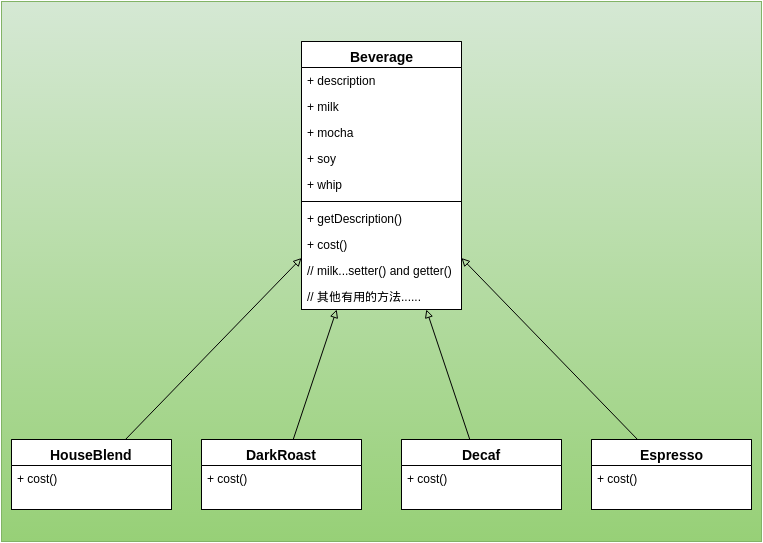

The diagram above was exported from draw.io. Its source (the exported page's mxGraphModel, read from the mxfile embedded in the PNG):
<mxGraphModel dx="823" dy="589" grid="1" gridSize="10" guides="1" tooltips="1" connect="1" arrows="1" fold="1" page="1" pageScale="1" pageWidth="826" pageHeight="1169" background="#ffffff" math="0" shadow="0">
  <root>
    <mxCell id="0" />
    <mxCell id="1" parent="0" />
    <mxCell id="37" value="" style="whiteSpace=wrap;html=1;fontSize=14;plain-green" parent="1" vertex="1">
      <mxGeometry x="33" y="30" width="760" height="540" as="geometry" />
    </mxCell>
    <mxCell id="36" value="" style="group" parent="1" vertex="1" connectable="0">
      <mxGeometry x="43" y="70" width="740" height="268" as="geometry" />
    </mxCell>
    <mxCell id="6" value="Beverage" style="swimlane;html=1;fontStyle=1;align=center;verticalAlign=top;childLayout=stackLayout;horizontal=1;startSize=26;horizontalStack=0;resizeParent=1;resizeLast=0;collapsible=1;marginBottom=0;swimlaneFillColor=#ffffff;fillColor=#FFFFFF;fontSize=14;" parent="36" vertex="1">
      <mxGeometry x="290" width="160" height="268" as="geometry" />
    </mxCell>
    <mxCell id="41" value="+ description" style="text;html=1;strokeColor=none;fillColor=none;align=left;verticalAlign=top;spacingLeft=4;spacingRight=4;whiteSpace=wrap;overflow=hidden;rotatable=0;points=[[0,0.5],[1,0.5]];portConstraint=eastwest;" parent="6" vertex="1">
      <mxGeometry y="26" width="160" height="26" as="geometry" />
    </mxCell>
    <mxCell id="39" value="+ milk" style="text;html=1;strokeColor=none;fillColor=none;align=left;verticalAlign=top;spacingLeft=4;spacingRight=4;whiteSpace=wrap;overflow=hidden;rotatable=0;points=[[0,0.5],[1,0.5]];portConstraint=eastwest;" parent="6" vertex="1">
      <mxGeometry y="52" width="160" height="26" as="geometry" />
    </mxCell>
    <mxCell id="42" value="+ mocha" style="text;html=1;strokeColor=none;fillColor=none;align=left;verticalAlign=top;spacingLeft=4;spacingRight=4;whiteSpace=wrap;overflow=hidden;rotatable=0;points=[[0,0.5],[1,0.5]];portConstraint=eastwest;" parent="6" vertex="1">
      <mxGeometry y="78" width="160" height="26" as="geometry" />
    </mxCell>
    <mxCell id="40" value="+ soy" style="text;html=1;strokeColor=none;fillColor=none;align=left;verticalAlign=top;spacingLeft=4;spacingRight=4;whiteSpace=wrap;overflow=hidden;rotatable=0;points=[[0,0.5],[1,0.5]];portConstraint=eastwest;" parent="6" vertex="1">
      <mxGeometry y="104" width="160" height="26" as="geometry" />
    </mxCell>
    <mxCell id="7" value="+ whip" style="text;html=1;strokeColor=none;fillColor=none;align=left;verticalAlign=top;spacingLeft=4;spacingRight=4;whiteSpace=wrap;overflow=hidden;rotatable=0;points=[[0,0.5],[1,0.5]];portConstraint=eastwest;" parent="6" vertex="1">
      <mxGeometry y="130" width="160" height="26" as="geometry" />
    </mxCell>
    <mxCell id="8" value="" style="line;html=1;strokeWidth=1;fillColor=none;align=left;verticalAlign=middle;spacingTop=-1;spacingLeft=3;spacingRight=3;rotatable=0;labelPosition=right;points=[];portConstraint=eastwest;" parent="6" vertex="1">
      <mxGeometry y="156" width="160" height="8" as="geometry" />
    </mxCell>
    <mxCell id="9" value="+ getDescription()" style="text;html=1;strokeColor=none;fillColor=none;align=left;verticalAlign=top;spacingLeft=4;spacingRight=4;whiteSpace=wrap;overflow=hidden;rotatable=0;points=[[0,0.5],[1,0.5]];portConstraint=eastwest;" parent="6" vertex="1">
      <mxGeometry y="164" width="160" height="26" as="geometry" />
    </mxCell>
    <mxCell id="38" value="+ cost()" style="text;html=1;strokeColor=none;fillColor=none;align=left;verticalAlign=top;spacingLeft=4;spacingRight=4;whiteSpace=wrap;overflow=hidden;rotatable=0;points=[[0,0.5],[1,0.5]];portConstraint=eastwest;" parent="6" vertex="1">
      <mxGeometry y="190" width="160" height="26" as="geometry" />
    </mxCell>
    <mxCell id="44" value="// milk...setter() and getter()" style="text;html=1;strokeColor=none;fillColor=none;align=left;verticalAlign=top;spacingLeft=4;spacingRight=4;whiteSpace=wrap;overflow=hidden;rotatable=0;points=[[0,0.5],[1,0.5]];portConstraint=eastwest;" parent="6" vertex="1">
      <mxGeometry y="216" width="160" height="26" as="geometry" />
    </mxCell>
    <mxCell id="11" value="// 其他有用的方法......" style="text;html=1;strokeColor=none;fillColor=none;align=left;verticalAlign=top;spacingLeft=4;spacingRight=4;whiteSpace=wrap;overflow=hidden;rotatable=0;points=[[0,0.5],[1,0.5]];portConstraint=eastwest;" parent="6" vertex="1">
      <mxGeometry y="242" width="160" height="26" as="geometry" />
    </mxCell>
    <mxCell id="32" style="rounded=0;html=1;startArrow=none;startFill=0;endArrow=block;endFill=0;jettySize=auto;orthogonalLoop=1;fontSize=14;" parent="36" source="12" target="6" edge="1">
      <mxGeometry relative="1" as="geometry" />
    </mxCell>
    <mxCell id="12" value="HouseBlend" style="swimlane;html=1;fontStyle=1;align=center;verticalAlign=top;childLayout=stackLayout;horizontal=1;startSize=26;horizontalStack=0;resizeParent=1;resizeLast=0;collapsible=1;marginBottom=0;swimlaneFillColor=#ffffff;fillColor=#FFFFFF;fontSize=14;" parent="36" vertex="1">
      <mxGeometry y="398" width="160" height="70" as="geometry" />
    </mxCell>
    <mxCell id="16" value="+ cost()" style="text;html=1;strokeColor=none;fillColor=none;align=left;verticalAlign=top;spacingLeft=4;spacingRight=4;whiteSpace=wrap;overflow=hidden;rotatable=0;points=[[0,0.5],[1,0.5]];portConstraint=eastwest;" parent="12" vertex="1">
      <mxGeometry y="26" width="160" height="44" as="geometry" />
    </mxCell>
    <mxCell id="33" style="edgeStyle=none;rounded=0;html=1;startArrow=none;startFill=0;endArrow=block;endFill=0;jettySize=auto;orthogonalLoop=1;fontSize=14;" parent="36" source="17" edge="1">
      <mxGeometry relative="1" as="geometry">
        <mxPoint x="290" y="410.6" as="targetPoint" />
      </mxGeometry>
    </mxCell>
    <mxCell id="46" style="edgeStyle=none;rounded=0;html=1;startArrow=none;startFill=0;endArrow=block;endFill=0;jettySize=auto;orthogonalLoop=1;fontSize=14;" parent="36" source="17" target="6" edge="1">
      <mxGeometry relative="1" as="geometry" />
    </mxCell>
    <mxCell id="17" value="DarkRoast" style="swimlane;html=1;fontStyle=1;align=center;verticalAlign=top;childLayout=stackLayout;horizontal=1;startSize=26;horizontalStack=0;resizeParent=1;resizeLast=0;collapsible=1;marginBottom=0;swimlaneFillColor=#ffffff;fillColor=#FFFFFF;fontSize=14;" parent="36" vertex="1">
      <mxGeometry x="190" y="398" width="160" height="70" as="geometry" />
    </mxCell>
    <mxCell id="21" value="+ cost()" style="text;html=1;strokeColor=none;fillColor=none;align=left;verticalAlign=top;spacingLeft=4;spacingRight=4;whiteSpace=wrap;overflow=hidden;rotatable=0;points=[[0,0.5],[1,0.5]];portConstraint=eastwest;" parent="17" vertex="1">
      <mxGeometry y="26" width="160" height="26" as="geometry" />
    </mxCell>
    <mxCell id="34" style="edgeStyle=none;rounded=0;html=1;startArrow=none;startFill=0;endArrow=block;endFill=0;jettySize=auto;orthogonalLoop=1;fontSize=14;" parent="36" source="22" edge="1">
      <mxGeometry relative="1" as="geometry">
        <mxPoint x="450" y="410.6" as="targetPoint" />
      </mxGeometry>
    </mxCell>
    <mxCell id="47" style="edgeStyle=none;rounded=0;html=1;startArrow=none;startFill=0;endArrow=block;endFill=0;jettySize=auto;orthogonalLoop=1;fontSize=14;" parent="36" source="22" target="6" edge="1">
      <mxGeometry relative="1" as="geometry" />
    </mxCell>
    <mxCell id="22" value="Decaf" style="swimlane;html=1;fontStyle=1;align=center;verticalAlign=top;childLayout=stackLayout;horizontal=1;startSize=26;horizontalStack=0;resizeParent=1;resizeLast=0;collapsible=1;marginBottom=0;swimlaneFillColor=#ffffff;fillColor=#FFFFFF;fontSize=14;" parent="36" vertex="1">
      <mxGeometry x="390" y="398" width="160" height="70" as="geometry" />
    </mxCell>
    <mxCell id="26" value="+ cost()" style="text;html=1;strokeColor=none;fillColor=none;align=left;verticalAlign=top;spacingLeft=4;spacingRight=4;whiteSpace=wrap;overflow=hidden;rotatable=0;points=[[0,0.5],[1,0.5]];portConstraint=eastwest;" parent="22" vertex="1">
      <mxGeometry y="26" width="160" height="26" as="geometry" />
    </mxCell>
    <mxCell id="35" style="edgeStyle=none;rounded=0;html=1;startArrow=none;startFill=0;endArrow=block;endFill=0;jettySize=auto;orthogonalLoop=1;fontSize=14;" parent="36" source="27" target="6" edge="1">
      <mxGeometry relative="1" as="geometry" />
    </mxCell>
    <mxCell id="27" value="Espresso" style="swimlane;html=1;fontStyle=1;align=center;verticalAlign=top;childLayout=stackLayout;horizontal=1;startSize=26;horizontalStack=0;resizeParent=1;resizeLast=0;collapsible=1;marginBottom=0;swimlaneFillColor=#ffffff;fillColor=#FFFFFF;fontSize=14;" parent="36" vertex="1">
      <mxGeometry x="580" y="398" width="160" height="70" as="geometry" />
    </mxCell>
    <mxCell id="31" value="+ cost()" style="text;html=1;strokeColor=none;fillColor=none;align=left;verticalAlign=top;spacingLeft=4;spacingRight=4;whiteSpace=wrap;overflow=hidden;rotatable=0;points=[[0,0.5],[1,0.5]];portConstraint=eastwest;" parent="27" vertex="1">
      <mxGeometry y="26" width="160" height="26" as="geometry" />
    </mxCell>
  </root>
</mxGraphModel>